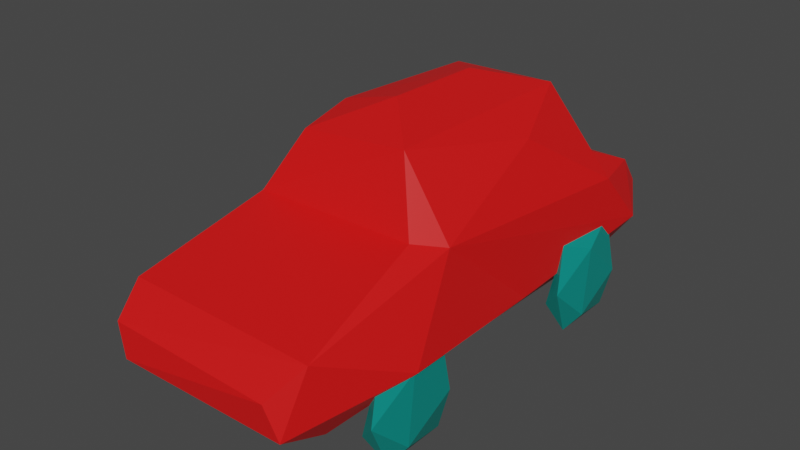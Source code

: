 # Source: Car.blend  (saved by Blender 3.3.6; exported with 4.5.12 LTS)
import bpy
from mathutils import Matrix  # noqa: F401  (used for matrix-valued properties, if any)

bpy.ops.wm.read_factory_settings(use_empty=True)
scene = bpy.context.scene
scene.name = 'Scene'

# ---- collections
col_collection = bpy.data.collections.new('Collection'); scene.collection.children.link(col_collection)

# ---- materials (node trees are filled in below, after node groups)
mat_tire = bpy.data.materials.new('Tire')
mat_tire.alpha_threshold = 0.0
mat_tire.use_transparent_shadow = False
mat_tire.roughness = 0.5
mat_tire.line_color = (0.0, 0.0, 0.0, 1.0)
mat_car = bpy.data.materials.new('Car')
mat_car.use_transparent_shadow = False

# ---- material node trees
mat_tire.use_nodes = True; mat_tire.node_tree.nodes.clear()
_N = mat_tire.node_tree.nodes; _L = mat_tire.node_tree.links
n0 = _N.new('ShaderNodeOutputMaterial'); n0.name = 'Material Output'; n0.location = (300, 300)
n1 = _N.new('ShaderNodeBsdfPrincipled'); n1.name = 'Principled BSDF'; n1.location = (10, 300)
n1.distribution = 'GGX'
n1.subsurface_method = 'RANDOM_WALK_SKIN'
n1.inputs[0].default_value = (0.0, 0.2529, 0.2215, 1.0)
n1.inputs[3].default_value = 1.45
n1.inputs[27].default_value = (0.0, 0.0, 0.0, 1.0)
n1.inputs[28].default_value = 1.0
_L.new(n1.outputs[0], n0.inputs[0])
n0.is_active_output = True
mat_car.use_nodes = True; mat_car.node_tree.nodes.clear()
_N = mat_car.node_tree.nodes; _L = mat_car.node_tree.links
n0 = _N.new('ShaderNodeBsdfPrincipled'); n0.name = 'Principled BSDF'; n0.location = (10, 300)
n0.distribution = 'GGX'
n0.subsurface_method = 'RANDOM_WALK_SKIN'
n0.inputs[0].default_value = (0.8, 0.006273, 0.006273, 1.0)
n0.inputs[3].default_value = 1.45
n0.inputs[27].default_value = (0.0, 0.0, 0.0, 1.0)
n0.inputs[28].default_value = 1.0
n1 = _N.new('ShaderNodeOutputMaterial'); n1.name = 'Material Output'; n1.location = (300, 300)
_L.new(n0.outputs[0], n1.inputs[0])
n1.is_active_output = True

# ---- world
world_world = bpy.data.worlds.new('World'); scene.world = world_world
world_world.use_nodes = True; world_world.node_tree.nodes.clear()
_N = world_world.node_tree.nodes; _L = world_world.node_tree.links
n0 = _N.new('ShaderNodeOutputWorld'); n0.name = 'World Output'; n0.location = (300, 300)
n1 = _N.new('ShaderNodeBackground'); n1.name = 'Background'; n1.location = (10, 300)
n1.inputs[0].default_value = (0.05088, 0.05088, 0.05088, 1.0)
_L.new(n1.outputs[0], n0.inputs[0])
n0.is_active_output = True
world_world.color = (0.05088, 0.05088, 0.05088)
world_world.use_sun_shadow = False
world_world.sun_shadow_jitter_overblur = 0.0

# ---- meshes
me_cube = bpy.data.meshes.new('Cube')
me_cube.from_pydata([(1.283, 1.481, 1.251), (-1.626, 2.716, 0.6879), (1.502, -3.649, 1.31), (-2.03, -0.9812, -0.6504), (-1.02, 0.9298, 2.581), (-1.456, 2.253, -0.9623), (-1.684, -5.88, -0.974), (-1.968, 2.881, -0.2165), (0.006582, -2.158, 2.997), (-1.413, -7.106, -0.3185), (-1.881, -6.364, 0.6802), (-2.091, -1.828, 0.4143), (-2.399, -4.274, 0.2363), (-2.295, 1.739, 0.8385), (-2.286, -6.208, -0.4949), (-1.155, -2.162, 2.68), (-1.051, -3.286, 2.496), (-1.816, -3.617, 1.246), (1.707, -5.878, -0.9785), (1.919, 2.893, 0.2462), (1.528, 2.766, -0.5814), (1.798, 1.992, -0.9778), (-0.01173, -0.09942, 2.943), (1.022, -3.194, 2.636), (0.9788, 1.089, 2.578), (1.862, -6.968, -0.4385), (1.648, -7.071, 0.2132), (1.946, -6.424, 0.6569), (2.372, 2.172, -0.1498), (2.254, 1.255, 0.9313), (2.465, -4.599, -0.2066), (2.053, -1.063, -0.6391), (-1.621, -7.035, 0.2658), (-2.246, 1.982, -0.6307), (-1.454, 1.39, 1.438), (-0.923, 1.26, 2.288), (1.644, -0.5881, 2.159), (1.929, -3.148, 1.182), (1.929, 2.463, 0.826), (-2.284, -0.2207, -1.185), (-2.237, 1.827, -0.9251), (-2.352, 0.8759, -1.662), (-2.063, 1.427, 0.1075), (-1.834, 1.414, -0.9892), (-1.828, 0.3551, -1.518), (-1.849, 0.5336, -0.1855), (-2.099, 0.165, -1.875), (-2.102, -0.04163, 0.02853), (-2.374, 0.6316, -0.1565), (-1.959, -0.3742, -0.8257), (-2.013, 1.352, -1.776), (-2.284, -5.367, -1.185), (-2.237, -3.319, -0.9251), (-2.352, -4.271, -1.662), (-2.063, -3.72, 0.1075), (-1.834, -3.732, -0.9892), (-1.828, -4.792, -1.518), (-1.849, -4.613, -0.1855), (-2.099, -4.982, -1.875), (-2.102, -5.188, 0.02853), (-2.374, -4.515, -0.1565), (-1.959, -5.521, -0.8257), (-2.013, -3.795, -1.776), (1.988, -5.367, -1.185), (2.035, -3.319, -0.9251), (1.92, -4.271, -1.662), (2.209, -3.72, 0.1075), (2.438, -3.732, -0.9892), (2.444, -4.792, -1.518), (2.423, -4.613, -0.1855), (2.173, -4.982, -1.875), (2.17, -5.188, 0.02853), (1.898, -4.515, -0.1565), (2.313, -5.521, -0.8257), (2.259, -3.795, -1.776), (1.988, -0.2207, -1.185), (2.035, 1.827, -0.9251), (1.92, 0.8759, -1.662), (2.209, 1.427, 0.1075), (2.438, 1.414, -0.9892), (2.444, 0.3551, -1.518), (2.423, 0.5336, -0.1855), (2.173, 0.165, -1.875), (2.17, -0.04163, 0.02853), (1.898, 0.6316, -0.1565), (2.313, -0.3742, -0.8257), (2.259, 1.352, -1.776)], [], [(9, 32, 14), (16, 15, 17), (33, 7, 5), (9, 6, 25), (6, 14, 3), (5, 7, 20), (13, 15, 4), (11, 12, 17), (11, 13, 33), (13, 1, 7), (34, 4, 35), (4, 15, 22), (22, 15, 8), (1, 13, 34), (1, 34, 0), (9, 25, 26), (10, 32, 27), (35, 24, 0), (5, 20, 21), (30, 18, 31), (19, 1, 38), (23, 17, 2), (22, 23, 24), (36, 24, 23), (24, 36, 29), (36, 37, 29), (31, 28, 37), (28, 38, 29), (28, 19, 38), (27, 30, 37), (27, 37, 2), (2, 37, 23), (29, 38, 0), (32, 10, 14), (6, 9, 14), (16, 8, 15), (6, 18, 25), (8, 16, 23), (7, 1, 19), (22, 24, 4), (5, 21, 18), (10, 27, 17), (17, 15, 13), (11, 3, 12), (3, 11, 33), (11, 17, 13), (33, 13, 7), (12, 14, 10), (12, 3, 14), (5, 6, 3), (10, 17, 12), (5, 3, 33), (4, 34, 13), (25, 27, 26), (20, 19, 21), (6, 5, 18), (28, 31, 21), (32, 9, 26), (27, 32, 26), (35, 4, 24), (34, 35, 0), (20, 7, 19), (23, 16, 17), (22, 8, 23), (2, 17, 27), (36, 23, 37), (37, 30, 31), (37, 28, 29), (21, 19, 28), (27, 25, 30), (30, 25, 18), (24, 29, 0), (21, 31, 18), (0, 38, 1), (39, 48, 41), (48, 40, 41), (40, 42, 43), (41, 40, 50), (50, 43, 44), (49, 39, 46), (49, 47, 39), (44, 49, 46), (46, 39, 41), (47, 49, 45), (40, 48, 42), (40, 43, 50), (42, 45, 43), (43, 45, 44), (44, 45, 49), (39, 47, 48), (41, 50, 46), (50, 44, 46), (42, 47, 45), (42, 48, 47), (51, 60, 53), (60, 52, 53), (52, 54, 55), (53, 52, 62), (62, 55, 56), (61, 51, 58), (61, 59, 51), (56, 61, 58), (58, 51, 53), (59, 61, 57), (52, 60, 54), (52, 55, 62), (54, 57, 55), (55, 57, 56), (56, 57, 61), (51, 59, 60), (53, 62, 58), (62, 56, 58), (54, 59, 57), (54, 60, 59), (63, 72, 65), (72, 64, 65), (64, 66, 67), (65, 64, 74), (74, 67, 68), (73, 63, 70), (73, 71, 63), (68, 73, 70), (70, 63, 65), (71, 73, 69), (64, 72, 66), (64, 67, 74), (66, 69, 67), (67, 69, 68), (68, 69, 73), (63, 71, 72), (65, 74, 70), (74, 68, 70), (66, 71, 69), (66, 72, 71), (75, 84, 77), (84, 76, 77), (76, 78, 79), (77, 76, 86), (86, 79, 80), (85, 75, 82), (85, 83, 75), (80, 85, 82), (82, 75, 77), (83, 85, 81), (76, 84, 78), (76, 79, 86), (78, 81, 79), (79, 81, 80), (80, 81, 85), (75, 83, 84), (77, 86, 82), (86, 80, 82), (78, 83, 81), (78, 84, 83)])
me_cube.polygons.foreach_set('material_index', [1, 1, 1, 1, 1, 1, 1, 1, 1, 1, 1, 1, 1, 1, 1, 1, 1, 1, 1, 1, 1, 1, 1, 1, 1, 1, 1, 1, 1, 1, 1, 1, 1, 1, 1, 1, 1, 1, 1, 1, 1, 1, 1, 1, 1, 1, 1, 1, 1, 1, 1, 1, 1, 1, 1, 1, 1, 1, 1, 1, 1, 1, 1, 1, 1, 1, 1, 1, 1, 1, 1, 1, 1, 1, 0, 0, 0, 0, 0, 0, 0, 0, 0, 0, 0, 0, 0, 0, 0, 0, 0, 0, 0, 0, 0, 0, 0, 0, 0, 0, 0, 0, 0, 0, 0, 0, 0, 0, 0, 0, 0, 0, 0, 0, 0, 0, 0, 0, 0, 0, 0, 0, 0, 0, 0, 0, 0, 0, 0, 0, 0, 0, 0, 0, 0, 0, 0, 0, 0, 0, 0, 0, 0, 0, 0, 0, 0, 0, 0, 0, 0, 0, 0, 0])
_uv = me_cube.uv_layers.new(name='UVMap')
_uv.uv.foreach_set('vector', [0.4567, 1.0, 0.5503, 1.0, 0.4702, 1.0, 0.875, 0.7497, 0.875, 0.75, 0.875, 0.75, 0.125, 0.5032, 0.125, 0.5, 0.125, 0.5042, 0.4567, 1.0, 0.375, 1.0, 0.4479, 1.0, 0.125, 0.75, 0.125, 0.75, 0.125, 0.6816, 0.375, 0.25, 0.464, 0.25, 0.397, 0.25, 0.5694, 0.2396, 0.6242, 0.02894, 0.6249, 0.1734, 0.4855, 0.03764, 0.5026, 2.795e-05, 0.6176, 0.00255, 0.4855, 0.03764, 0.5694, 0.2396, 0.3975, 0.2482, 0.5694, 0.2396, 0.6031, 0.25, 0.464, 0.25, 0.875, 0.5001, 0.875, 0.5416, 0.875, 0.516, 0.875, 0.5416, 0.875, 0.7255, 0.875, 0.6109, 0.875, 0.6109, 0.875, 0.7255, 0.875, 0.7258, 0.875, 0.5, 0.875, 0.5, 0.875, 0.5001, 0.875, 0.5, 0.875, 0.5001, 0.875, 0.5001, 0.4567, 1.0, 0.4479, 1.0, 0.5512, 1.0, 0.6087, 1.0, 0.5503, 1.0, 0.625, 1.0, 0.875, 0.516, 0.875, 0.5318, 0.875, 0.5001, 0.125, 0.5042, 0.125, 0.5, 0.125, 0.5067, 0.125, 0.75, 0.125, 0.7501, 0.125, 0.6985, 0.5195, 0.25, 0.6031, 0.25, 0.6196, 0.25, 0.875, 0.7478, 0.875, 0.75, 0.875, 0.75, 0.875, 0.6109, 0.875, 0.7478, 0.875, 0.5318, 0.625, 0.1439, 0.625, 0.1786, 0.625, 0.00635, 0.625, 0.1786, 0.625, 0.1439, 0.5737, 0.238, 0.625, 0.1439, 0.6016, 0.003617, 0.5737, 0.238, 0.401, 0.05245, 0.4594, 0.2499, 0.6016, 0.003617, 0.4594, 0.2499, 0.6196, 0.25, 0.5737, 0.238, 0.4594, 0.2499, 0.5195, 0.25, 0.6196, 0.25, 0.5754, 0.0, 0.4746, 0.0, 0.6016, 0.003617, 0.875, 0.75, 0.875, 0.75, 0.875, 0.75, 0.875, 0.75, 0.875, 0.75, 0.875, 0.7478, 0.875, 0.5, 0.875, 0.5, 0.875, 0.5001, 0.5503, 1.0, 0.6087, 1.0, 0.4702, 1.0, 0.375, 1.0, 0.4567, 1.0, 0.4702, 1.0, 0.875, 0.7497, 0.875, 0.7258, 0.875, 0.7255, 0.375, 1.0, 0.375, 1.0, 0.4479, 1.0, 0.875, 0.7258, 0.875, 0.7497, 0.875, 0.7478, 0.464, 0.25, 0.6031, 0.25, 0.5195, 0.25, 0.875, 0.6109, 0.875, 0.5318, 0.875, 0.5416, 0.125, 0.5042, 0.125, 0.5067, 0.125, 0.7501, 0.875, 0.75, 0.875, 0.75, 0.875, 0.75, 0.6176, 0.00255, 0.6242, 0.02894, 0.5694, 0.2396, 0.4855, 0.03764, 0.3971, 0.0903, 0.5026, 2.795e-05, 0.3971, 0.0903, 0.4855, 0.03764, 0.3975, 0.2482, 0.4855, 0.03764, 0.6176, 0.00255, 0.5694, 0.2396, 0.3975, 0.2482, 0.5694, 0.2396, 0.464, 0.25, 0.5026, 2.795e-05, 0.438, 0.0, 0.6061, 0.0, 0.5026, 2.795e-05, 0.3971, 0.0903, 0.438, 0.0, 0.125, 0.5042, 0.125, 0.75, 0.125, 0.6816, 0.875, 0.75, 0.875, 0.75, 0.875, 0.75, 0.125, 0.5042, 0.125, 0.6816, 0.125, 0.5032, 0.875, 0.5416, 0.875, 0.5001, 0.875, 0.5, 0.4479, 1.0, 0.5847, 1.0, 0.5512, 1.0, 0.397, 0.25, 0.5195, 0.25, 0.375, 0.25, 0.125, 0.75, 0.125, 0.5042, 0.125, 0.7501, 0.125, 0.5, 0.125, 0.6985, 0.125, 0.5067, 0.5503, 1.0, 0.4567, 1.0, 0.5512, 1.0, 0.625, 1.0, 0.5503, 1.0, 0.5512, 1.0, 0.875, 0.516, 0.875, 0.5416, 0.875, 0.5318, 0.875, 0.5001, 0.875, 0.516, 0.875, 0.5001, 0.397, 0.25, 0.464, 0.25, 0.5195, 0.25, 0.875, 0.7478, 0.875, 0.7497, 0.875, 0.75, 0.875, 0.6109, 0.875, 0.7258, 0.875, 0.7478, 0.875, 0.75, 0.875, 0.75, 0.875, 0.75, 0.625, 0.1439, 0.625, 0.00635, 0.6016, 0.003617, 0.6016, 0.003617, 0.4746, 0.0, 0.401, 0.05245, 0.6016, 0.003617, 0.4594, 0.2499, 0.5737, 0.238, 0.375, 0.25, 0.5195, 0.25, 0.4594, 0.2499, 0.5754, 0.0, 0.4458, 0.0, 0.4746, 0.0, 0.4746, 0.0, 0.4458, 0.0, 0.375, 0.0, 0.875, 0.5318, 0.875, 0.5, 0.875, 0.5001, 0.125, 0.5067, 0.125, 0.6985, 0.125, 0.7501, 0.875, 0.5001, 0.875, 0.5, 0.875, 0.5, 0.4648, 0.009595, 0.5757, 0.07173, 0.397, 0.09024, 0.5757, 0.07173, 0.49, 0.3131, 0.397, 0.09024, 0.49, 0.3131, 0.7307, 0.5353, 0.4839, 0.5305, 0.401, 0.1869, 0.49, 0.3131, 0.38, 0.4437, 0.2935, 0.5323, 0.4839, 0.5305, 0.409, 0.6818, 0.5136, 0.8104, 0.4575, 0.9696, 0.3793, 0.8543, 0.5136, 0.8104, 0.6153, 0.8702, 0.4575, 0.9696, 0.4012, 0.7747, 0.5136, 0.8104, 0.3793, 0.8543, 0.2509, 0.7009, 0.1561, 0.7347, 0.1579, 0.5903, 0.7588, 0.7201, 0.5136, 0.8104, 0.6061, 0.6511, 0.49, 0.3131, 0.5757, 0.07173, 0.6474, 0.453, 0.49, 0.3131, 0.4839, 0.5305, 0.38, 0.4437, 0.7307, 0.5353, 0.6061, 0.6511, 0.4839, 0.5305, 0.4839, 0.5305, 0.6061, 0.6511, 0.409, 0.6818, 0.409, 0.6818, 0.6061, 0.6511, 0.5136, 0.8104, 0.4575, 0.9696, 0.6153, 0.8702, 0.6085, 1.0, 0.1579, 0.5903, 0.2935, 0.5323, 0.2509, 0.7009, 0.2935, 0.5323, 0.409, 0.6818, 0.2509, 0.7009, 0.7307, 0.5353, 0.7588, 0.7201, 0.6061, 0.6511, 0.7307, 0.5353, 0.8536, 0.6673, 0.7588, 0.7201, 0.4648, 0.009595, 0.5757, 0.07173, 0.397, 0.09024, 0.5757, 0.07173, 0.49, 0.3131, 0.397, 0.09024, 0.49, 0.3131, 0.7307, 0.5353, 0.4839, 0.5305, 0.401, 0.1869, 0.49, 0.3131, 0.38, 0.4437, 0.2935, 0.5323, 0.4839, 0.5305, 0.409, 0.6818, 0.5136, 0.8104, 0.4575, 0.9696, 0.3793, 0.8543, 0.5136, 0.8104, 0.6153, 0.8702, 0.4575, 0.9696, 0.4012, 0.7747, 0.5136, 0.8104, 0.3793, 0.8543, 0.2509, 0.7009, 0.1561, 0.7347, 0.1579, 0.5903, 0.7588, 0.7201, 0.5136, 0.8104, 0.6061, 0.6511, 0.49, 0.3131, 0.5757, 0.07173, 0.6474, 0.453, 0.49, 0.3131, 0.4839, 0.5305, 0.38, 0.4437, 0.7307, 0.5353, 0.6061, 0.6511, 0.4839, 0.5305, 0.4839, 0.5305, 0.6061, 0.6511, 0.409, 0.6818, 0.409, 0.6818, 0.6061, 0.6511, 0.5136, 0.8104, 0.4575, 0.9696, 0.6153, 0.8702, 0.6085, 1.0, 0.1579, 0.5903, 0.2935, 0.5323, 0.2509, 0.7009, 0.2935, 0.5323, 0.409, 0.6818, 0.2509, 0.7009, 0.7307, 0.5353, 0.7588, 0.7201, 0.6061, 0.6511, 0.7307, 0.5353, 0.8536, 0.6673, 0.7588, 0.7201, 0.4648, 0.009595, 0.5757, 0.07173, 0.397, 0.09024, 0.5757, 0.07173, 0.49, 0.3131, 0.397, 0.09024, 0.49, 0.3131, 0.7307, 0.5353, 0.4839, 0.5305, 0.401, 0.1869, 0.49, 0.3131, 0.38, 0.4437, 0.2935, 0.5323, 0.4839, 0.5305, 0.409, 0.6818, 0.5136, 0.8104, 0.4575, 0.9696, 0.3793, 0.8543, 0.5136, 0.8104, 0.6153, 0.8702, 0.4575, 0.9696, 0.4012, 0.7747, 0.5136, 0.8104, 0.3793, 0.8543, 0.2509, 0.7009, 0.1561, 0.7347, 0.1579, 0.5903, 0.7588, 0.7201, 0.5136, 0.8104, 0.6061, 0.6511, 0.49, 0.3131, 0.5757, 0.07173, 0.6474, 0.453, 0.49, 0.3131, 0.4839, 0.5305, 0.38, 0.4437, 0.7307, 0.5353, 0.6061, 0.6511, 0.4839, 0.5305, 0.4839, 0.5305, 0.6061, 0.6511, 0.409, 0.6818, 0.409, 0.6818, 0.6061, 0.6511, 0.5136, 0.8104, 0.4575, 0.9696, 0.6153, 0.8702, 0.6085, 1.0, 0.1579, 0.5903, 0.2935, 0.5323, 0.2509, 0.7009, 0.2935, 0.5323, 0.409, 0.6818, 0.2509, 0.7009, 0.7307, 0.5353, 0.7588, 0.7201, 0.6061, 0.6511, 0.7307, 0.5353, 0.8536, 0.6673, 0.7588, 0.7201, 0.4648, 0.009595, 0.5757, 0.07173, 0.397, 0.09024, 0.5757, 0.07173, 0.49, 0.3131, 0.397, 0.09024, 0.49, 0.3131, 0.7307, 0.5353, 0.4839, 0.5305, 0.401, 0.1869, 0.49, 0.3131, 0.38, 0.4437, 0.2935, 0.5323, 0.4839, 0.5305, 0.409, 0.6818, 0.5136, 0.8104, 0.4575, 0.9696, 0.3793, 0.8543, 0.5136, 0.8104, 0.6153, 0.8702, 0.4575, 0.9696, 0.4012, 0.7747, 0.5136, 0.8104, 0.3793, 0.8543, 0.2509, 0.7009, 0.1561, 0.7347, 0.1579, 0.5903, 0.7588, 0.7201, 0.5136, 0.8104, 0.6061, 0.6511, 0.49, 0.3131, 0.5757, 0.07173, 0.6474, 0.453, 0.49, 0.3131, 0.4839, 0.5305, 0.38, 0.4437, 0.7307, 0.5353, 0.6061, 0.6511, 0.4839, 0.5305, 0.4839, 0.5305, 0.6061, 0.6511, 0.409, 0.6818, 0.409, 0.6818, 0.6061, 0.6511, 0.5136, 0.8104, 0.4575, 0.9696, 0.6153, 0.8702, 0.6085, 1.0, 0.1579, 0.5903, 0.2935, 0.5323, 0.2509, 0.7009, 0.2935, 0.5323, 0.409, 0.6818, 0.2509, 0.7009, 0.7307, 0.5353, 0.7588, 0.7201, 0.6061, 0.6511, 0.7307, 0.5353, 0.8536, 0.6673, 0.7588, 0.7201])
me_cube.materials.append(mat_tire)
me_cube.materials.append(mat_car)
me_cube.use_mirror_vertex_groups = False
me_cube.update()

# ---- objects
ob_cube = bpy.data.objects.new('Cube', me_cube)

# ---- transforms, parenting, visibility, modifiers, constraints
ob_cube.location = (0.0, 0.0, 0.0)
ob_cube.lock_rotations_4d = False
ob_cube.empty_display_type = 'ARROWS'
ob_cube.lineart.crease_threshold = 0.0
_vg = ob_cube.vertex_groups.new(name='Group')

# ---- collection membership
col_collection.objects.link(ob_cube)

# ---- scene / render settings (as saved in the file)
scene.frame_start = 1; scene.frame_end = 250; scene.frame_set(1)
scene.render.engine = 'BLENDER_EEVEE_NEXT'
scene.cycles.sampling_pattern = 'TABULATED_SOBOL'
scene.cycles.use_light_tree = False
scene.view_settings.view_transform = 'Filmic'
bpy.context.view_layer.update()

# ---- added for rendering (the .blend has no active camera and no usable light): camera, sun
cam_auto = bpy.data.cameras.new('AutoCamera')
cam_auto.lens = 50.0
cam_auto.sensor_width = 36.0
cam_auto.clip_end = 1000.0
ob_auto_camera = bpy.data.objects.new('AutoCamera', cam_auto)
scene.collection.objects.link(ob_auto_camera)
ob_auto_camera.location = (11.2646, -15.5848, 9.54632)
ob_auto_camera.rotation_euler = (1.09748, -7.21219e-08, 0.694738)
scene.camera = ob_auto_camera
light_auto_sun = bpy.data.lights.new('AutoSun', 'SUN')
light_auto_sun.energy = 3.0
light_auto_sun.angle = 0.0523599
ob_auto_sun = bpy.data.objects.new('AutoSun', light_auto_sun)
scene.collection.objects.link(ob_auto_sun)
ob_auto_sun.rotation_euler = (0.872665, 0.174533, 0.523599)
bpy.context.view_layer.update()
